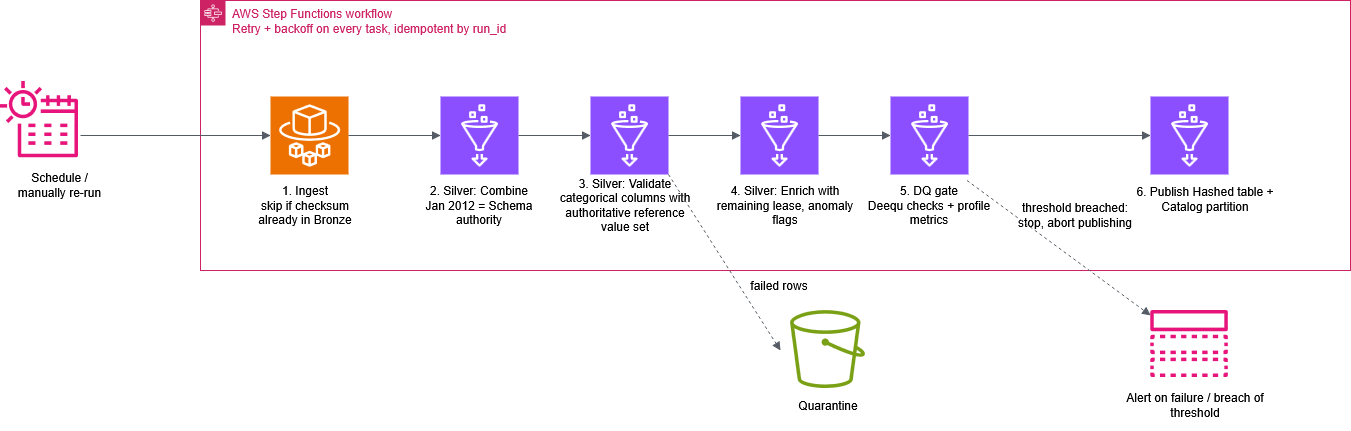

The diagram above was exported from draw.io. Its source (the exported page's mxGraphModel, read from the mxfile embedded in the PNG):
<mxGraphModel dx="1547" dy="948" grid="1" gridSize="10" guides="1" tooltips="1" connect="1" arrows="1" fold="1" page="1" pageScale="1" pageWidth="2336" pageHeight="1654" background="light-dark(#FFFFFF,#FFFFFF)" math="0" shadow="0">
  <root>
    <mxCell id="0" />
    <mxCell id="1" parent="0" />
    <mxCell id="hQuFqzEcjlgzYx5tYTuY-1" parent="1" style="points=[[0,0],[0.25,0],[0.5,0],[0.75,0],[1,0],[1,0.25],[1,0.5],[1,0.75],[1,1],[0.75,1],[0.5,1],[0.25,1],[0,1],[0,0.75],[0,0.5],[0,0.25]];outlineConnect=0;gradientColor=none;html=1;whiteSpace=wrap;fontSize=12;fontStyle=0;container=1;pointerEvents=0;collapsible=0;recursiveResize=0;shape=mxgraph.aws4.group;grIcon=mxgraph.aws4.group_aws_step_functions_workflow;strokeColor=#CD2264;fillColor=none;verticalAlign=top;align=left;spacingLeft=30;fontColor=#CD2264;dashed=0;" value="&lt;div&gt;AWS Step Functions workflow&lt;/div&gt;&lt;div&gt;Retry + backoff on every task, idempotent by run_id&lt;/div&gt;" vertex="1">
      <mxGeometry height="270" width="1150" x="300" y="160" as="geometry" />
    </mxCell>
    <mxCell id="hQuFqzEcjlgzYx5tYTuY-4" parent="hQuFqzEcjlgzYx5tYTuY-1" style="sketch=0;points=[[0,0,0],[0.25,0,0],[0.5,0,0],[0.75,0,0],[1,0,0],[0,1,0],[0.25,1,0],[0.5,1,0],[0.75,1,0],[1,1,0],[0,0.25,0],[0,0.5,0],[0,0.75,0],[1,0.25,0],[1,0.5,0],[1,0.75,0]];outlineConnect=0;fontColor=#232F3E;fillColor=#ED7100;strokeColor=#ffffff;dashed=0;verticalLabelPosition=bottom;verticalAlign=top;align=center;html=1;fontSize=12;fontStyle=0;aspect=fixed;shape=mxgraph.aws4.resourceIcon;resIcon=mxgraph.aws4.fargate;" value="" vertex="1">
      <mxGeometry height="78" width="78" x="70" y="96" as="geometry" />
    </mxCell>
    <mxCell id="hQuFqzEcjlgzYx5tYTuY-3" parent="hQuFqzEcjlgzYx5tYTuY-1" style="sketch=0;points=[[0,0,0],[0.25,0,0],[0.5,0,0],[0.75,0,0],[1,0,0],[0,1,0],[0.25,1,0],[0.5,1,0],[0.75,1,0],[1,1,0],[0,0.25,0],[0,0.5,0],[0,0.75,0],[1,0.25,0],[1,0.5,0],[1,0.75,0]];outlineConnect=0;fontColor=#232F3E;fillColor=#8C4FFF;strokeColor=#ffffff;dashed=0;verticalLabelPosition=bottom;verticalAlign=top;align=center;html=1;fontSize=12;fontStyle=0;aspect=fixed;shape=mxgraph.aws4.resourceIcon;resIcon=mxgraph.aws4.glue;" value="" vertex="1">
      <mxGeometry height="78" width="78" x="240" y="96" as="geometry" />
    </mxCell>
    <mxCell id="hQuFqzEcjlgzYx5tYTuY-5" parent="hQuFqzEcjlgzYx5tYTuY-1" style="sketch=0;points=[[0,0,0],[0.25,0,0],[0.5,0,0],[0.75,0,0],[1,0,0],[0,1,0],[0.25,1,0],[0.5,1,0],[0.75,1,0],[1,1,0],[0,0.25,0],[0,0.5,0],[0,0.75,0],[1,0.25,0],[1,0.5,0],[1,0.75,0]];outlineConnect=0;fontColor=#232F3E;fillColor=#8C4FFF;strokeColor=#ffffff;dashed=0;verticalLabelPosition=bottom;verticalAlign=top;align=center;html=1;fontSize=12;fontStyle=0;aspect=fixed;shape=mxgraph.aws4.resourceIcon;resIcon=mxgraph.aws4.glue;" value="" vertex="1">
      <mxGeometry height="78" width="78" x="390" y="96" as="geometry" />
    </mxCell>
    <mxCell id="hQuFqzEcjlgzYx5tYTuY-6" parent="hQuFqzEcjlgzYx5tYTuY-1" style="sketch=0;points=[[0,0,0],[0.25,0,0],[0.5,0,0],[0.75,0,0],[1,0,0],[0,1,0],[0.25,1,0],[0.5,1,0],[0.75,1,0],[1,1,0],[0,0.25,0],[0,0.5,0],[0,0.75,0],[1,0.25,0],[1,0.5,0],[1,0.75,0]];outlineConnect=0;fontColor=#232F3E;fillColor=#8C4FFF;strokeColor=#ffffff;dashed=0;verticalLabelPosition=bottom;verticalAlign=top;align=center;html=1;fontSize=12;fontStyle=0;aspect=fixed;shape=mxgraph.aws4.resourceIcon;resIcon=mxgraph.aws4.glue;" value="" vertex="1">
      <mxGeometry height="78" width="78" x="540" y="96" as="geometry" />
    </mxCell>
    <mxCell id="hQuFqzEcjlgzYx5tYTuY-7" parent="hQuFqzEcjlgzYx5tYTuY-1" style="sketch=0;points=[[0,0,0],[0.25,0,0],[0.5,0,0],[0.75,0,0],[1,0,0],[0,1,0],[0.25,1,0],[0.5,1,0],[0.75,1,0],[1,1,0],[0,0.25,0],[0,0.5,0],[0,0.75,0],[1,0.25,0],[1,0.5,0],[1,0.75,0]];outlineConnect=0;fontColor=#232F3E;fillColor=#8C4FFF;strokeColor=#ffffff;dashed=0;verticalLabelPosition=bottom;verticalAlign=top;align=center;html=1;fontSize=12;fontStyle=0;aspect=fixed;shape=mxgraph.aws4.resourceIcon;resIcon=mxgraph.aws4.glue;" value="" vertex="1">
      <mxGeometry height="78" width="78" x="690" y="96" as="geometry" />
    </mxCell>
    <mxCell id="hQuFqzEcjlgzYx5tYTuY-9" parent="hQuFqzEcjlgzYx5tYTuY-1" style="sketch=0;points=[[0,0,0],[0.25,0,0],[0.5,0,0],[0.75,0,0],[1,0,0],[0,1,0],[0.25,1,0],[0.5,1,0],[0.75,1,0],[1,1,0],[0,0.25,0],[0,0.5,0],[0,0.75,0],[1,0.25,0],[1,0.5,0],[1,0.75,0]];outlineConnect=0;fontColor=#232F3E;fillColor=#8C4FFF;strokeColor=#ffffff;dashed=0;verticalLabelPosition=bottom;verticalAlign=top;align=center;html=1;fontSize=12;fontStyle=0;aspect=fixed;shape=mxgraph.aws4.resourceIcon;resIcon=mxgraph.aws4.glue;" value="" vertex="1">
      <mxGeometry height="78" width="78" x="950" y="96" as="geometry" />
    </mxCell>
    <mxCell id="hQuFqzEcjlgzYx5tYTuY-13" parent="hQuFqzEcjlgzYx5tYTuY-1" style="text;html=1;whiteSpace=wrap;strokeColor=none;fillColor=none;align=center;verticalAlign=middle;rounded=0;" value="&lt;div&gt;1. Ingest&lt;/div&gt;&lt;div&gt;skip if checksum&lt;/div&gt;&lt;div&gt;already in Bronze&lt;/div&gt;" vertex="1">
      <mxGeometry height="50" width="150" x="30" y="180" as="geometry" />
    </mxCell>
    <mxCell id="hQuFqzEcjlgzYx5tYTuY-14" parent="hQuFqzEcjlgzYx5tYTuY-1" style="text;html=1;whiteSpace=wrap;strokeColor=none;fillColor=none;align=center;verticalAlign=middle;rounded=0;" value="&lt;div&gt;2. Silver: Combine&lt;/div&gt;&lt;div&gt;Jan 2012 = Schema authority&lt;/div&gt;" vertex="1">
      <mxGeometry height="50" width="150" x="204" y="180" as="geometry" />
    </mxCell>
    <mxCell id="hQuFqzEcjlgzYx5tYTuY-24" parent="hQuFqzEcjlgzYx5tYTuY-1" style="text;html=1;whiteSpace=wrap;strokeColor=none;fillColor=none;align=center;verticalAlign=middle;rounded=0;" value="&lt;div&gt;3. Silver: Validate categorical columns with authoritative reference value set&lt;/div&gt;" vertex="1">
      <mxGeometry height="50" width="150" x="350" y="180" as="geometry" />
    </mxCell>
    <mxCell id="hQuFqzEcjlgzYx5tYTuY-25" parent="hQuFqzEcjlgzYx5tYTuY-1" style="text;html=1;whiteSpace=wrap;strokeColor=none;fillColor=none;align=center;verticalAlign=middle;rounded=0;" value="&lt;div&gt;4. Silver: Enrich with remaining lease, anomaly flags&lt;/div&gt;" vertex="1">
      <mxGeometry height="50" width="150" x="510" y="180" as="geometry" />
    </mxCell>
    <mxCell id="hQuFqzEcjlgzYx5tYTuY-26" parent="hQuFqzEcjlgzYx5tYTuY-1" style="text;html=1;whiteSpace=wrap;strokeColor=none;fillColor=none;align=center;verticalAlign=middle;rounded=0;" value="&lt;div&gt;5. DQ gate&lt;/div&gt;&lt;div&gt;Deequ checks + profile metrics&lt;/div&gt;" vertex="1">
      <mxGeometry height="50" width="150" x="654" y="180" as="geometry" />
    </mxCell>
    <mxCell id="hQuFqzEcjlgzYx5tYTuY-27" parent="hQuFqzEcjlgzYx5tYTuY-1" style="text;html=1;whiteSpace=wrap;strokeColor=none;fillColor=none;align=center;verticalAlign=middle;rounded=0;" value="&lt;div&gt;threshold breached:&lt;/div&gt;&lt;div&gt;stop, abort publishing&lt;/div&gt;" vertex="1">
      <mxGeometry height="50" width="150" x="800" y="190" as="geometry" />
    </mxCell>
    <mxCell id="hQuFqzEcjlgzYx5tYTuY-28" edge="1" parent="hQuFqzEcjlgzYx5tYTuY-1" source="hQuFqzEcjlgzYx5tYTuY-4" style="edgeStyle=orthogonalEdgeStyle;html=1;endArrow=block;elbow=vertical;startArrow=none;endFill=1;strokeColor=#545B64;rounded=0;entryX=0;entryY=0.5;entryDx=0;entryDy=0;entryPerimeter=0;exitX=1;exitY=0.5;exitDx=0;exitDy=0;exitPerimeter=0;" target="hQuFqzEcjlgzYx5tYTuY-3" value="">
      <mxGeometry relative="1" width="100" as="geometry">
        <mxPoint x="340" y="350" as="sourcePoint" />
        <mxPoint x="590" y="350" as="targetPoint" />
      </mxGeometry>
    </mxCell>
    <mxCell id="hQuFqzEcjlgzYx5tYTuY-29" edge="1" parent="hQuFqzEcjlgzYx5tYTuY-1" source="hQuFqzEcjlgzYx5tYTuY-3" style="edgeStyle=orthogonalEdgeStyle;html=1;endArrow=block;elbow=vertical;startArrow=none;endFill=1;strokeColor=#545B64;rounded=0;entryX=0;entryY=0.5;entryDx=0;entryDy=0;entryPerimeter=0;exitX=1;exitY=0.5;exitDx=0;exitDy=0;exitPerimeter=0;" target="hQuFqzEcjlgzYx5tYTuY-5" value="">
      <mxGeometry relative="1" width="100" x="-0.2" as="geometry">
        <mxPoint x="290" y="150" as="sourcePoint" />
        <mxPoint x="382" y="150" as="targetPoint" />
      </mxGeometry>
    </mxCell>
    <mxCell id="hQuFqzEcjlgzYx5tYTuY-31" edge="1" parent="hQuFqzEcjlgzYx5tYTuY-1" source="hQuFqzEcjlgzYx5tYTuY-5" style="edgeStyle=orthogonalEdgeStyle;html=1;endArrow=block;elbow=vertical;startArrow=none;endFill=1;strokeColor=#545B64;rounded=0;entryX=0;entryY=0.5;entryDx=0;entryDy=0;entryPerimeter=0;exitX=1;exitY=0.5;exitDx=0;exitDy=0;exitPerimeter=0;" target="hQuFqzEcjlgzYx5tYTuY-6" value="">
      <mxGeometry relative="1" width="100" x="-0.8602" as="geometry">
        <mxPoint x="470" y="140" as="sourcePoint" />
        <mxPoint x="442" y="380" as="targetPoint" />
      </mxGeometry>
    </mxCell>
    <mxCell id="hQuFqzEcjlgzYx5tYTuY-37" edge="1" parent="hQuFqzEcjlgzYx5tYTuY-1" source="hQuFqzEcjlgzYx5tYTuY-7" style="html=1;endArrow=block;elbow=vertical;startArrow=none;endFill=1;strokeColor=#545B64;rounded=0;entryX=0;entryY=0.5;entryDx=0;entryDy=0;entryPerimeter=0;" target="hQuFqzEcjlgzYx5tYTuY-9" value="">
      <mxGeometry relative="1" width="100" x="-0.8602" as="geometry">
        <mxPoint x="410" y="440" as="sourcePoint" />
        <mxPoint x="482" y="440" as="targetPoint" />
      </mxGeometry>
    </mxCell>
    <mxCell id="hQuFqzEcjlgzYx5tYTuY-38" edge="1" parent="hQuFqzEcjlgzYx5tYTuY-1" source="hQuFqzEcjlgzYx5tYTuY-6" style="html=1;endArrow=block;elbow=vertical;startArrow=none;endFill=1;strokeColor=#545B64;rounded=0;entryX=0;entryY=0.5;entryDx=0;entryDy=0;entryPerimeter=0;" target="hQuFqzEcjlgzYx5tYTuY-7" value="">
      <mxGeometry relative="1" width="100" x="-0.1389" as="geometry">
        <mxPoint x="880" y="130" as="sourcePoint" />
        <mxPoint x="1062" y="130" as="targetPoint" />
      </mxGeometry>
    </mxCell>
    <mxCell id="hQuFqzEcjlgzYx5tYTuY-40" parent="hQuFqzEcjlgzYx5tYTuY-1" style="text;html=1;whiteSpace=wrap;strokeColor=none;fillColor=none;align=center;verticalAlign=middle;rounded=0;" value="&lt;div&gt;6. Publish Hashed table +&lt;/div&gt;&lt;div&gt;Catalog partition&lt;/div&gt;" vertex="1">
      <mxGeometry height="50" width="150" x="930" y="174" as="geometry" />
    </mxCell>
    <mxCell id="hQuFqzEcjlgzYx5tYTuY-2" parent="1" style="sketch=0;outlineConnect=0;fontColor=#232F3E;gradientColor=none;fillColor=#E7157B;strokeColor=none;dashed=0;verticalLabelPosition=bottom;verticalAlign=top;align=center;html=1;fontSize=12;fontStyle=0;aspect=fixed;pointerEvents=1;shape=mxgraph.aws4.eventbridge_scheduler;" value="" vertex="1">
      <mxGeometry height="78" width="78" x="100" y="240" as="geometry" />
    </mxCell>
    <mxCell id="hQuFqzEcjlgzYx5tYTuY-10" parent="1" style="sketch=0;outlineConnect=0;fontColor=#232F3E;gradientColor=none;fillColor=#7AA116;strokeColor=none;dashed=0;verticalLabelPosition=bottom;verticalAlign=top;align=center;html=1;fontSize=12;fontStyle=0;aspect=fixed;pointerEvents=1;shape=mxgraph.aws4.bucket;" value="" vertex="1">
      <mxGeometry height="78" width="75" x="890" y="470" as="geometry" />
    </mxCell>
    <mxCell id="hQuFqzEcjlgzYx5tYTuY-11" parent="1" style="sketch=0;outlineConnect=0;fontColor=#232F3E;gradientColor=none;fillColor=#E7157B;strokeColor=none;dashed=0;verticalLabelPosition=bottom;verticalAlign=top;align=center;html=1;fontSize=12;fontStyle=0;aspect=fixed;pointerEvents=1;shape=mxgraph.aws4.topic;" value="" vertex="1">
      <mxGeometry height="67" width="78" x="1250" y="470" as="geometry" />
    </mxCell>
    <mxCell id="hQuFqzEcjlgzYx5tYTuY-12" parent="1" style="text;html=1;whiteSpace=wrap;strokeColor=none;fillColor=none;align=center;verticalAlign=middle;rounded=0;" value="Schedule / manually re-run" vertex="1">
      <mxGeometry height="30" width="101" x="109" y="330" as="geometry" />
    </mxCell>
    <mxCell id="hQuFqzEcjlgzYx5tYTuY-32" edge="1" parent="1" style="edgeStyle=orthogonalEdgeStyle;html=1;endArrow=block;elbow=vertical;startArrow=none;endFill=1;strokeColor=#545B64;rounded=0;" target="hQuFqzEcjlgzYx5tYTuY-4" value="">
      <mxGeometry relative="1" width="100" x="-0.2" as="geometry">
        <mxPoint x="180" y="295" as="sourcePoint" />
        <mxPoint x="482" y="570" as="targetPoint" />
      </mxGeometry>
    </mxCell>
    <mxCell id="hQuFqzEcjlgzYx5tYTuY-33" edge="1" parent="1" source="hQuFqzEcjlgzYx5tYTuY-5" style="html=1;endArrow=block;elbow=vertical;startArrow=none;endFill=1;strokeColor=#545B64;rounded=0;exitX=1;exitY=1;exitDx=0;exitDy=0;exitPerimeter=0;dashed=1;" value="">
      <mxGeometry relative="1" width="100" x="-0.2" as="geometry">
        <mxPoint x="340" y="320" as="sourcePoint" />
        <mxPoint x="880" y="510" as="targetPoint" />
      </mxGeometry>
    </mxCell>
    <mxCell id="hQuFqzEcjlgzYx5tYTuY-34" parent="1" style="text;html=1;whiteSpace=wrap;strokeColor=none;fillColor=none;align=center;verticalAlign=middle;rounded=0;" value="Quarantine" vertex="1">
      <mxGeometry height="50" width="150" x="852.5" y="540" as="geometry" />
    </mxCell>
    <mxCell id="hQuFqzEcjlgzYx5tYTuY-35" parent="1" style="text;html=1;whiteSpace=wrap;strokeColor=none;fillColor=none;align=center;verticalAlign=middle;rounded=0;" value="failed rows" vertex="1">
      <mxGeometry height="30" width="60" x="849" y="430" as="geometry" />
    </mxCell>
    <mxCell id="hQuFqzEcjlgzYx5tYTuY-36" edge="1" parent="1" source="hQuFqzEcjlgzYx5tYTuY-26" style="html=1;endArrow=block;elbow=vertical;startArrow=none;endFill=1;strokeColor=#545B64;rounded=0;exitX=0.75;exitY=0;exitDx=0;exitDy=0;dashed=1;" target="hQuFqzEcjlgzYx5tYTuY-11" value="">
      <mxGeometry relative="1" width="100" x="-0.2" as="geometry">
        <mxPoint x="1010" y="440" as="sourcePoint" />
        <mxPoint x="1122" y="616" as="targetPoint" />
      </mxGeometry>
    </mxCell>
    <mxCell id="hQuFqzEcjlgzYx5tYTuY-41" parent="1" style="text;html=1;whiteSpace=wrap;strokeColor=none;fillColor=none;align=center;verticalAlign=middle;rounded=0;" value="Alert on failure / breach of threshold" vertex="1">
      <mxGeometry height="50" width="150" x="1220" y="540" as="geometry" />
    </mxCell>
  </root>
</mxGraphModel>